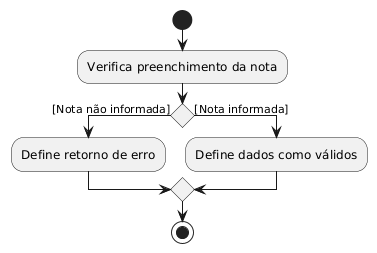

The diagram above was rendered by PlantUML. Its source (embedded in the PNG):
@startuml
hide empty description

start

:Verifica preenchimento da nota;

if () then ([Nota não informada])
    :Define retorno de erro;
else ([Nota informada])
    :Define dados como válidos;
endif

stop
@enduml